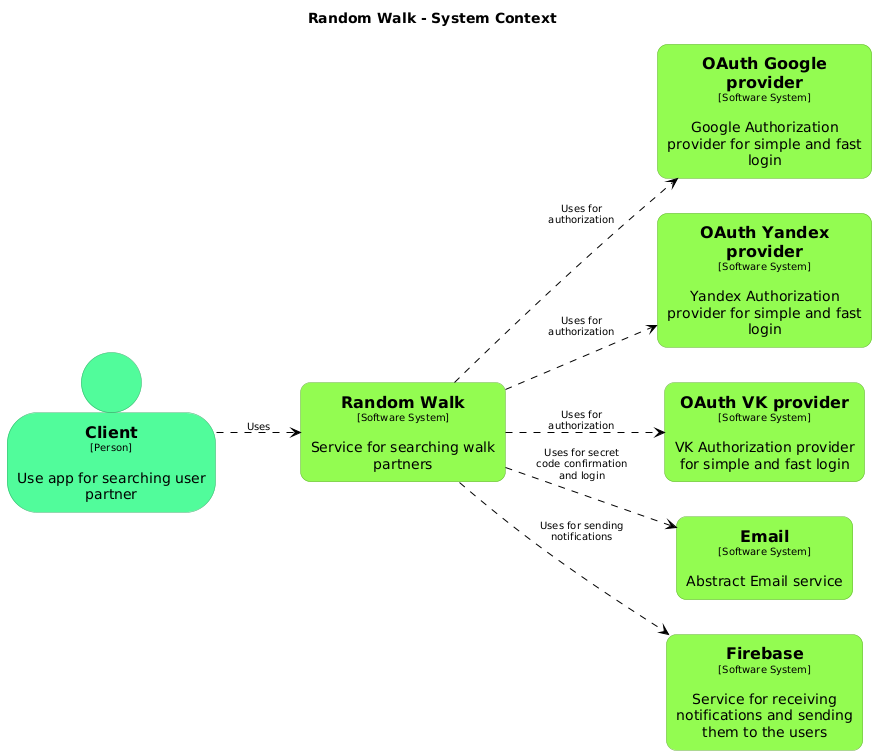

The diagram above was rendered by PlantUML. Its source (embedded in the PNG):
@startuml
set separator none
title Random Walk - System Context

left to right direction

skinparam {
  arrowFontSize 10
  defaultTextAlignment center
  wrapWidth 200
  maxMessageSize 100
}

hide stereotype

skinparam person<<Client>> {
  BackgroundColor #51fc9b
  FontColor #000000
  BorderColor #38b06c
  shadowing false
}
skinparam rectangle<<Email>> {
  BackgroundColor #93fc51
  FontColor #000000
  BorderColor #66b038
  roundCorner 20
  shadowing false
}
skinparam rectangle<<Firebase>> {
  BackgroundColor #93fc51
  FontColor #000000
  BorderColor #66b038
  roundCorner 20
  shadowing false
}
skinparam rectangle<<OAuthGoogleprovider>> {
  BackgroundColor #93fc51
  FontColor #000000
  BorderColor #66b038
  roundCorner 20
  shadowing false
}
skinparam rectangle<<OAuthVKprovider>> {
  BackgroundColor #93fc51
  FontColor #000000
  BorderColor #66b038
  roundCorner 20
  shadowing false
}
skinparam rectangle<<OAuthYandexprovider>> {
  BackgroundColor #93fc51
  FontColor #000000
  BorderColor #66b038
  roundCorner 20
  shadowing false
}
skinparam rectangle<<RandomWalk>> {
  BackgroundColor #93fc51
  FontColor #000000
  BorderColor #66b038
  roundCorner 20
  shadowing false
}

person "==Client\n<size:10>[Person]</size>\n\nUse app for searching user partner" <<Client>> as Client
rectangle "==Random Walk\n<size:10>[Software System]</size>\n\nService for searching walk partners" <<RandomWalk>> as RandomWalk
rectangle "==OAuth Google provider\n<size:10>[Software System]</size>\n\nGoogle Authorization provider for simple and fast login" <<OAuthGoogleprovider>> as OAuthGoogleprovider
rectangle "==OAuth Yandex provider\n<size:10>[Software System]</size>\n\nYandex Authorization provider for simple and fast login" <<OAuthYandexprovider>> as OAuthYandexprovider
rectangle "==OAuth VK provider\n<size:10>[Software System]</size>\n\nVK Authorization provider for simple and fast login" <<OAuthVKprovider>> as OAuthVKprovider
rectangle "==Email\n<size:10>[Software System]</size>\n\nAbstract Email service" <<Email>> as Email
rectangle "==Firebase\n<size:10>[Software System]</size>\n\nService for receiving notifications and sending them to the users" <<Firebase>> as Firebase

Client .[#000000,thickness=1].> RandomWalk : "<color:#000000>Uses"
RandomWalk .[#000000,thickness=1].> OAuthGoogleprovider : "<color:#000000>Uses for authorization"
RandomWalk .[#000000,thickness=1].> OAuthYandexprovider : "<color:#000000>Uses for authorization"
RandomWalk .[#000000,thickness=1].> OAuthVKprovider : "<color:#000000>Uses for authorization"
RandomWalk .[#000000,thickness=1].> Email : "<color:#000000>Uses for secret code confirmation and login"
RandomWalk .[#000000,thickness=1].> Firebase : "<color:#000000>Uses for sending notifications"
@enduml